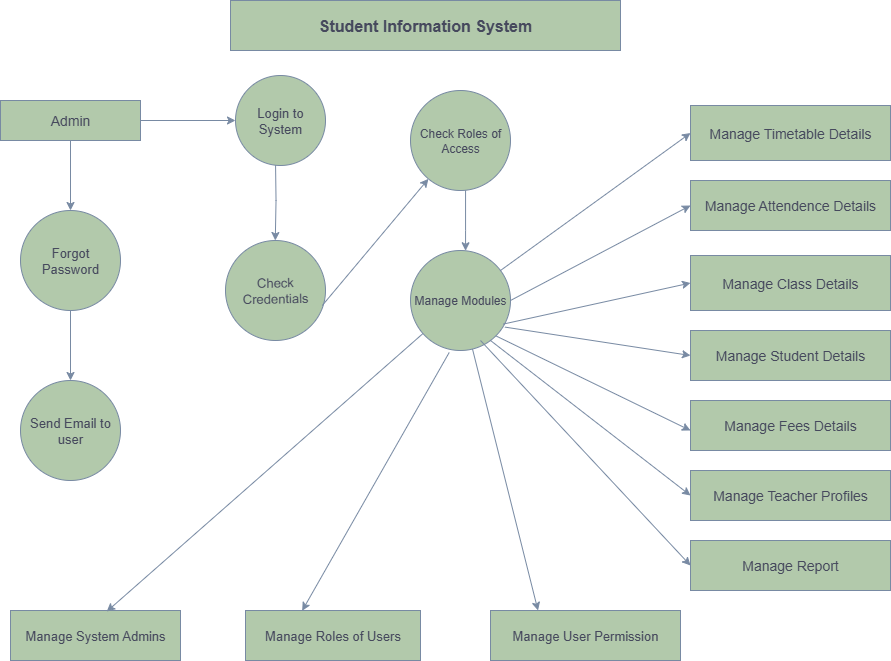

The diagram above was exported from draw.io. Its source (the exported page's mxGraphModel, read from the mxfile embedded in the PNG):
<mxGraphModel dx="1226" dy="600" grid="1" gridSize="10" guides="1" tooltips="1" connect="1" arrows="1" fold="1" page="1" pageScale="1" pageWidth="827" pageHeight="1169" background="none" math="0" shadow="0">
  <root>
    <mxCell id="0" />
    <mxCell id="1" parent="0" />
    <mxCell id="wXuYDZFluEyJK5BLOxfv-1" value="&lt;font style=&quot;font-size: 16px;&quot;&gt;&lt;b style=&quot;&quot;&gt;Student Information System&lt;/b&gt;&lt;/font&gt;" style="rounded=0;whiteSpace=wrap;html=1;labelBackgroundColor=none;fillColor=#B2C9AB;strokeColor=#788AA3;fontColor=#46495D;" vertex="1" parent="1">
      <mxGeometry x="270" y="20" width="390" height="50" as="geometry" />
    </mxCell>
    <mxCell id="wXuYDZFluEyJK5BLOxfv-12" value="" style="edgeStyle=orthogonalEdgeStyle;rounded=0;orthogonalLoop=1;jettySize=auto;html=1;labelBackgroundColor=none;strokeColor=#788AA3;fontColor=default;" edge="1" parent="1" source="wXuYDZFluEyJK5BLOxfv-2" target="wXuYDZFluEyJK5BLOxfv-3">
      <mxGeometry relative="1" as="geometry" />
    </mxCell>
    <mxCell id="wXuYDZFluEyJK5BLOxfv-38" value="" style="edgeStyle=orthogonalEdgeStyle;rounded=0;orthogonalLoop=1;jettySize=auto;html=1;labelBackgroundColor=none;strokeColor=#788AA3;fontColor=default;" edge="1" parent="1" source="wXuYDZFluEyJK5BLOxfv-2" target="wXuYDZFluEyJK5BLOxfv-5">
      <mxGeometry relative="1" as="geometry" />
    </mxCell>
    <mxCell id="wXuYDZFluEyJK5BLOxfv-2" value="&lt;font style=&quot;font-size: 14px;&quot;&gt;Admin&lt;/font&gt;" style="rounded=0;whiteSpace=wrap;html=1;labelBackgroundColor=none;fillColor=#B2C9AB;strokeColor=#788AA3;fontColor=#46495D;" vertex="1" parent="1">
      <mxGeometry x="40" y="120" width="140" height="40" as="geometry" />
    </mxCell>
    <mxCell id="wXuYDZFluEyJK5BLOxfv-13" value="" style="edgeStyle=orthogonalEdgeStyle;rounded=0;orthogonalLoop=1;jettySize=auto;html=1;labelBackgroundColor=none;strokeColor=#788AA3;fontColor=default;" edge="1" parent="1" source="wXuYDZFluEyJK5BLOxfv-3" target="wXuYDZFluEyJK5BLOxfv-4">
      <mxGeometry relative="1" as="geometry" />
    </mxCell>
    <mxCell id="wXuYDZFluEyJK5BLOxfv-3" value="&lt;font style=&quot;font-size: 13px;&quot;&gt;Forgot Password&lt;/font&gt;" style="ellipse;whiteSpace=wrap;html=1;aspect=fixed;labelBackgroundColor=none;fillColor=#B2C9AB;strokeColor=#788AA3;fontColor=#46495D;" vertex="1" parent="1">
      <mxGeometry x="60" y="230" width="100" height="100" as="geometry" />
    </mxCell>
    <mxCell id="wXuYDZFluEyJK5BLOxfv-4" value="&lt;font style=&quot;font-size: 13px;&quot;&gt;Send Email to user&lt;/font&gt;" style="ellipse;whiteSpace=wrap;html=1;aspect=fixed;labelBackgroundColor=none;fillColor=#B2C9AB;strokeColor=#788AA3;fontColor=#46495D;" vertex="1" parent="1">
      <mxGeometry x="60" y="400" width="100" height="100" as="geometry" />
    </mxCell>
    <mxCell id="wXuYDZFluEyJK5BLOxfv-15" value="" style="edgeStyle=orthogonalEdgeStyle;rounded=0;orthogonalLoop=1;jettySize=auto;html=1;labelBackgroundColor=none;strokeColor=#788AA3;fontColor=default;" edge="1" parent="1" target="wXuYDZFluEyJK5BLOxfv-6">
      <mxGeometry relative="1" as="geometry">
        <mxPoint x="315" y="180" as="sourcePoint" />
      </mxGeometry>
    </mxCell>
    <mxCell id="wXuYDZFluEyJK5BLOxfv-5" value="&lt;font style=&quot;font-size: 13px;&quot;&gt;Login to System&lt;/font&gt;" style="ellipse;whiteSpace=wrap;html=1;aspect=fixed;labelBackgroundColor=none;fillColor=#B2C9AB;strokeColor=#788AA3;fontColor=#46495D;" vertex="1" parent="1">
      <mxGeometry x="275" y="95" width="90" height="90" as="geometry" />
    </mxCell>
    <mxCell id="wXuYDZFluEyJK5BLOxfv-6" value="&lt;font style=&quot;font-size: 13px;&quot;&gt;Check Credentials&lt;/font&gt;" style="ellipse;whiteSpace=wrap;html=1;aspect=fixed;rotation=-1;labelBackgroundColor=none;fillColor=#B2C9AB;strokeColor=#788AA3;fontColor=#46495D;" vertex="1" parent="1">
      <mxGeometry x="265" y="260" width="100" height="100" as="geometry" />
    </mxCell>
    <mxCell id="wXuYDZFluEyJK5BLOxfv-18" value="" style="edgeStyle=orthogonalEdgeStyle;rounded=0;orthogonalLoop=1;jettySize=auto;html=1;labelBackgroundColor=none;strokeColor=#788AA3;fontColor=default;" edge="1" parent="1" source="wXuYDZFluEyJK5BLOxfv-7" target="wXuYDZFluEyJK5BLOxfv-8">
      <mxGeometry relative="1" as="geometry">
        <Array as="points">
          <mxPoint x="505" y="250" />
          <mxPoint x="505" y="250" />
        </Array>
      </mxGeometry>
    </mxCell>
    <mxCell id="wXuYDZFluEyJK5BLOxfv-7" value="Check Roles of Access" style="ellipse;whiteSpace=wrap;html=1;aspect=fixed;labelBackgroundColor=none;fillColor=#B2C9AB;strokeColor=#788AA3;fontColor=#46495D;" vertex="1" parent="1">
      <mxGeometry x="450" y="110" width="100" height="100" as="geometry" />
    </mxCell>
    <mxCell id="wXuYDZFluEyJK5BLOxfv-8" value="Manage Modules" style="ellipse;whiteSpace=wrap;html=1;aspect=fixed;labelBackgroundColor=none;fillColor=#B2C9AB;strokeColor=#788AA3;fontColor=#46495D;" vertex="1" parent="1">
      <mxGeometry x="450" y="270" width="100" height="100" as="geometry" />
    </mxCell>
    <mxCell id="wXuYDZFluEyJK5BLOxfv-9" value="&lt;font style=&quot;font-size: 13px;&quot;&gt;Manage System Admins&lt;/font&gt;" style="rounded=0;whiteSpace=wrap;html=1;labelBackgroundColor=none;fillColor=#B2C9AB;strokeColor=#788AA3;fontColor=#46495D;" vertex="1" parent="1">
      <mxGeometry x="50" y="630" width="170" height="50" as="geometry" />
    </mxCell>
    <mxCell id="wXuYDZFluEyJK5BLOxfv-10" value="&lt;font style=&quot;font-size: 13px;&quot;&gt;Manage Roles of Users&lt;/font&gt;" style="rounded=0;whiteSpace=wrap;html=1;labelBackgroundColor=none;fillColor=#B2C9AB;strokeColor=#788AA3;fontColor=#46495D;" vertex="1" parent="1">
      <mxGeometry x="285" y="630" width="175" height="50" as="geometry" />
    </mxCell>
    <mxCell id="wXuYDZFluEyJK5BLOxfv-11" value="&lt;font style=&quot;font-size: 13px;&quot;&gt;Manage User Permission&lt;/font&gt;" style="rounded=0;whiteSpace=wrap;html=1;labelBackgroundColor=none;fillColor=#B2C9AB;strokeColor=#788AA3;fontColor=#46495D;" vertex="1" parent="1">
      <mxGeometry x="530" y="630" width="190" height="50" as="geometry" />
    </mxCell>
    <mxCell id="wXuYDZFluEyJK5BLOxfv-24" value="" style="endArrow=classic;html=1;rounded=0;exitX=0.965;exitY=0.658;exitDx=0;exitDy=0;exitPerimeter=0;labelBackgroundColor=none;strokeColor=#788AA3;fontColor=default;" edge="1" parent="1" source="wXuYDZFluEyJK5BLOxfv-6" target="wXuYDZFluEyJK5BLOxfv-7">
      <mxGeometry width="50" height="50" relative="1" as="geometry">
        <mxPoint x="370" y="320" as="sourcePoint" />
        <mxPoint x="439" y="240" as="targetPoint" />
        <Array as="points" />
      </mxGeometry>
    </mxCell>
    <mxCell id="wXuYDZFluEyJK5BLOxfv-25" value="" style="endArrow=classic;html=1;rounded=0;entryX=0.566;entryY=0.021;entryDx=0;entryDy=0;entryPerimeter=0;labelBackgroundColor=none;strokeColor=#788AA3;fontColor=default;" edge="1" parent="1" source="wXuYDZFluEyJK5BLOxfv-8" target="wXuYDZFluEyJK5BLOxfv-9">
      <mxGeometry width="50" height="50" relative="1" as="geometry">
        <mxPoint x="360.06" y="410" as="sourcePoint" />
        <mxPoint x="170.00000000000006" y="520" as="targetPoint" />
      </mxGeometry>
    </mxCell>
    <mxCell id="wXuYDZFluEyJK5BLOxfv-26" value="" style="endArrow=classic;html=1;rounded=0;entryX=0.324;entryY=0.004;entryDx=0;entryDy=0;entryPerimeter=0;exitX=0.387;exitY=1.02;exitDx=0;exitDy=0;exitPerimeter=0;labelBackgroundColor=none;strokeColor=#788AA3;fontColor=default;" edge="1" parent="1" source="wXuYDZFluEyJK5BLOxfv-8" target="wXuYDZFluEyJK5BLOxfv-10">
      <mxGeometry width="50" height="50" relative="1" as="geometry">
        <mxPoint x="389" y="480" as="sourcePoint" />
        <mxPoint x="439" y="430" as="targetPoint" />
      </mxGeometry>
    </mxCell>
    <mxCell id="wXuYDZFluEyJK5BLOxfv-27" value="" style="endArrow=classic;html=1;rounded=0;entryX=0.25;entryY=0;entryDx=0;entryDy=0;labelBackgroundColor=none;strokeColor=#788AA3;fontColor=default;" edge="1" parent="1" source="wXuYDZFluEyJK5BLOxfv-8" target="wXuYDZFluEyJK5BLOxfv-11">
      <mxGeometry width="50" height="50" relative="1" as="geometry">
        <mxPoint x="590" y="440" as="sourcePoint" />
        <mxPoint x="630" y="400" as="targetPoint" />
        <Array as="points" />
      </mxGeometry>
    </mxCell>
    <mxCell id="wXuYDZFluEyJK5BLOxfv-31" value="&lt;font style=&quot;font-size: 14px;&quot;&gt;Manage Timetable Details&lt;/font&gt;" style="rounded=0;whiteSpace=wrap;html=1;labelBackgroundColor=none;fillColor=#B2C9AB;strokeColor=#788AA3;fontColor=#46495D;" vertex="1" parent="1">
      <mxGeometry x="730" y="125" width="200" height="55" as="geometry" />
    </mxCell>
    <mxCell id="wXuYDZFluEyJK5BLOxfv-32" value="&lt;font style=&quot;font-size: 14px;&quot;&gt;Manage Attendence Details&lt;/font&gt;" style="rounded=0;whiteSpace=wrap;html=1;labelBackgroundColor=none;fillColor=#B2C9AB;strokeColor=#788AA3;fontColor=#46495D;" vertex="1" parent="1">
      <mxGeometry x="730" y="200" width="200" height="50" as="geometry" />
    </mxCell>
    <mxCell id="wXuYDZFluEyJK5BLOxfv-33" value="&lt;font style=&quot;font-size: 14px;&quot;&gt;Manage Class Details&lt;/font&gt;" style="rounded=0;whiteSpace=wrap;html=1;labelBackgroundColor=none;fillColor=#B2C9AB;strokeColor=#788AA3;fontColor=#46495D;" vertex="1" parent="1">
      <mxGeometry x="730" y="275" width="200" height="55" as="geometry" />
    </mxCell>
    <mxCell id="wXuYDZFluEyJK5BLOxfv-34" value="&lt;font style=&quot;font-size: 14px;&quot;&gt;Manage Student Details&lt;/font&gt;" style="rounded=0;whiteSpace=wrap;html=1;labelBackgroundColor=none;fillColor=#B2C9AB;strokeColor=#788AA3;fontColor=#46495D;" vertex="1" parent="1">
      <mxGeometry x="730" y="350" width="200" height="50" as="geometry" />
    </mxCell>
    <mxCell id="wXuYDZFluEyJK5BLOxfv-35" value="&lt;font style=&quot;font-size: 14px;&quot;&gt;Manage Fees Details&lt;/font&gt;" style="rounded=0;whiteSpace=wrap;html=1;labelBackgroundColor=none;fillColor=#B2C9AB;strokeColor=#788AA3;fontColor=#46495D;" vertex="1" parent="1">
      <mxGeometry x="730" y="420" width="200" height="50" as="geometry" />
    </mxCell>
    <mxCell id="wXuYDZFluEyJK5BLOxfv-39" value="&lt;font style=&quot;font-size: 14px;&quot;&gt;Manage Teacher Profiles&lt;/font&gt;" style="rounded=0;whiteSpace=wrap;html=1;labelBackgroundColor=none;fillColor=#B2C9AB;strokeColor=#788AA3;fontColor=#46495D;" vertex="1" parent="1">
      <mxGeometry x="730" y="490" width="200" height="50" as="geometry" />
    </mxCell>
    <mxCell id="wXuYDZFluEyJK5BLOxfv-40" value="&lt;font style=&quot;font-size: 14px;&quot;&gt;Manage Report&lt;/font&gt;" style="rounded=0;whiteSpace=wrap;html=1;labelBackgroundColor=none;fillColor=#B2C9AB;strokeColor=#788AA3;fontColor=#46495D;" vertex="1" parent="1">
      <mxGeometry x="730" y="560" width="200" height="50" as="geometry" />
    </mxCell>
    <mxCell id="wXuYDZFluEyJK5BLOxfv-42" value="" style="endArrow=classic;html=1;rounded=0;entryX=0;entryY=0.5;entryDx=0;entryDy=0;labelBackgroundColor=none;strokeColor=#788AA3;fontColor=default;" edge="1" parent="1" target="wXuYDZFluEyJK5BLOxfv-31">
      <mxGeometry width="50" height="50" relative="1" as="geometry">
        <mxPoint x="540" y="290" as="sourcePoint" />
        <mxPoint x="590" y="240" as="targetPoint" />
      </mxGeometry>
    </mxCell>
    <mxCell id="wXuYDZFluEyJK5BLOxfv-43" value="" style="endArrow=classic;html=1;rounded=0;entryX=0;entryY=0.5;entryDx=0;entryDy=0;labelBackgroundColor=none;strokeColor=#788AA3;fontColor=default;" edge="1" parent="1" target="wXuYDZFluEyJK5BLOxfv-32">
      <mxGeometry width="50" height="50" relative="1" as="geometry">
        <mxPoint x="550" y="320" as="sourcePoint" />
        <mxPoint x="600" y="270" as="targetPoint" />
      </mxGeometry>
    </mxCell>
    <mxCell id="wXuYDZFluEyJK5BLOxfv-44" value="" style="endArrow=classic;html=1;rounded=0;entryX=0;entryY=0.5;entryDx=0;entryDy=0;exitX=0.927;exitY=0.736;exitDx=0;exitDy=0;exitPerimeter=0;labelBackgroundColor=none;strokeColor=#788AA3;fontColor=default;" edge="1" parent="1" source="wXuYDZFluEyJK5BLOxfv-8" target="wXuYDZFluEyJK5BLOxfv-33">
      <mxGeometry width="50" height="50" relative="1" as="geometry">
        <mxPoint x="540" y="360" as="sourcePoint" />
        <mxPoint x="590" y="310" as="targetPoint" />
        <Array as="points" />
      </mxGeometry>
    </mxCell>
    <mxCell id="wXuYDZFluEyJK5BLOxfv-45" value="" style="endArrow=classic;html=1;rounded=0;entryX=0;entryY=0.5;entryDx=0;entryDy=0;exitX=0.944;exitY=0.766;exitDx=0;exitDy=0;labelBackgroundColor=none;strokeColor=#788AA3;fontColor=default;exitPerimeter=0;" edge="1" parent="1" source="wXuYDZFluEyJK5BLOxfv-8" target="wXuYDZFluEyJK5BLOxfv-34">
      <mxGeometry width="50" height="50" relative="1" as="geometry">
        <mxPoint x="580" y="390" as="sourcePoint" />
        <mxPoint x="630" y="340" as="targetPoint" />
      </mxGeometry>
    </mxCell>
    <mxCell id="wXuYDZFluEyJK5BLOxfv-46" value="" style="endArrow=classic;html=1;rounded=0;labelBackgroundColor=none;strokeColor=#788AA3;fontColor=default;exitX=1;exitY=1;exitDx=0;exitDy=0;" edge="1" parent="1" source="wXuYDZFluEyJK5BLOxfv-8">
      <mxGeometry width="50" height="50" relative="1" as="geometry">
        <mxPoint x="529" y="350" as="sourcePoint" />
        <mxPoint x="730" y="450" as="targetPoint" />
      </mxGeometry>
    </mxCell>
    <mxCell id="wXuYDZFluEyJK5BLOxfv-47" value="" style="endArrow=classic;html=1;rounded=0;entryX=0;entryY=0.5;entryDx=0;entryDy=0;labelBackgroundColor=none;strokeColor=#788AA3;fontColor=default;" edge="1" parent="1" target="wXuYDZFluEyJK5BLOxfv-39">
      <mxGeometry width="50" height="50" relative="1" as="geometry">
        <mxPoint x="530" y="360" as="sourcePoint" />
        <mxPoint x="630" y="460" as="targetPoint" />
      </mxGeometry>
    </mxCell>
    <mxCell id="wXuYDZFluEyJK5BLOxfv-48" value="" style="endArrow=classic;html=1;rounded=0;entryX=0;entryY=0.5;entryDx=0;entryDy=0;labelBackgroundColor=none;strokeColor=#788AA3;fontColor=default;" edge="1" parent="1" target="wXuYDZFluEyJK5BLOxfv-40">
      <mxGeometry width="50" height="50" relative="1" as="geometry">
        <mxPoint x="520" y="360" as="sourcePoint" />
        <mxPoint x="650" y="535" as="targetPoint" />
        <Array as="points" />
      </mxGeometry>
    </mxCell>
  </root>
</mxGraphModel>